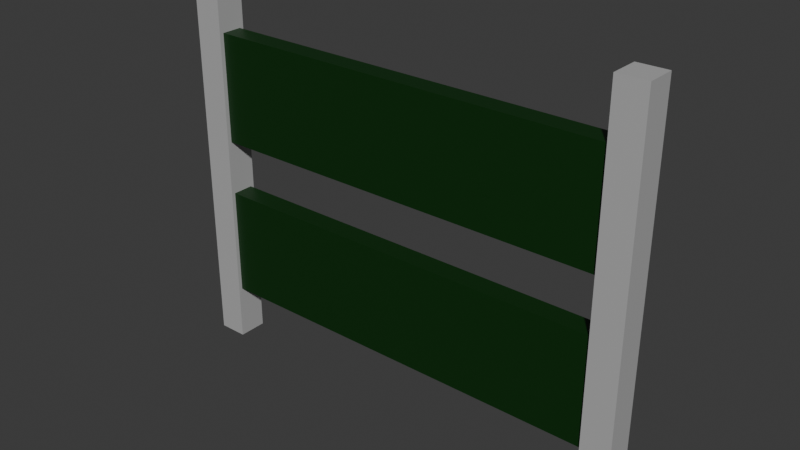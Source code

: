 # Source: tableau.blend  (saved by Blender 5.0.119; exported with 4.5.12 LTS)
import bpy
from mathutils import Matrix  # noqa: F401  (used for matrix-valued properties, if any)

bpy.ops.wm.read_factory_settings(use_empty=True)
scene = bpy.context.scene
scene.name = 'Scene'

# ---- collections
col_collection = bpy.data.collections.new('Collection'); scene.collection.children.link(col_collection)

# ---- materials (node trees are filled in below, after node groups)
mat_gris = bpy.data.materials.new('gris')
mat_vert = bpy.data.materials.new('vert')

# ---- material node trees
mat_gris.use_nodes = True; mat_gris.node_tree.nodes.clear()
_N = mat_gris.node_tree.nodes; _L = mat_gris.node_tree.links
n0 = _N.new('ShaderNodeBsdfPrincipled'); n0.name = 'Principled BSDF'; n0.location = (-200, 100)
n0.inputs[0].default_value = (0.4426, 0.4426, 0.4426, 1.0)
n1 = _N.new('ShaderNodeOutputMaterial'); n1.name = 'Material Output'; n1.location = (200, 100)
_L.new(n0.outputs[0], n1.inputs[0])
n1.is_active_output = True
mat_vert.use_nodes = True; mat_vert.node_tree.nodes.clear()
_N = mat_vert.node_tree.nodes; _L = mat_vert.node_tree.links
n0 = _N.new('ShaderNodeBsdfPrincipled'); n0.name = 'Principled BSDF'; n0.location = (-200, 100)
n0.inputs[0].default_value = (0.0, 0.03003, 0.0009874, 1.0)
n1 = _N.new('ShaderNodeOutputMaterial'); n1.name = 'Material Output'; n1.location = (200, 100)
_L.new(n0.outputs[0], n1.inputs[0])
n1.is_active_output = True

# ---- world
world_world = bpy.data.worlds.new('World'); scene.world = world_world
world_world.use_nodes = True; world_world.node_tree.nodes.clear()
_N = world_world.node_tree.nodes; _L = world_world.node_tree.links
n0 = _N.new('ShaderNodeOutputWorld'); n0.name = 'World Output'; n0.location = (200, 100)
n1 = _N.new('ShaderNodeBackground'); n1.name = 'Background'; n1.location = (-200, 100)
n1.inputs[0].default_value = (0.05088, 0.05088, 0.05088, 1.0)
_L.new(n1.outputs[0], n0.inputs[0])
n0.is_active_output = True
world_world.color = (0.05088, 0.05088, 0.05088)
world_world.sun_shadow_jitter_overblur = 0.0

# ---- meshes
me_cube_002 = bpy.data.meshes.new('Cube.002')
me_cube_002.from_pydata([(-16.0, -1.0, 5.96e-08), (-16.0, 1.0, 5.96e-08), (-14.0, -1.0, 5.96e-08), (-14.0, 1.0, 5.96e-08), (-16.0, -1.0, 1.0), (-16.0, 1.0, 1.0), (-14.0, 1.0, 1.0), (-14.0, -1.0, 1.0), (-16.0, 1.0, 0.5), (-14.0, 1.0, 0.5), (-14.0, -1.0, 0.5), (-16.0, -1.0, 0.5), (-16.0, 1.0, 0.25), (-14.0, 1.0, 0.25), (-14.0, -1.0, 0.25), (-16.0, -1.0, 0.25), (-16.0, -1.0, 0.75), (-16.0, 1.0, 0.75), (-14.0, 1.0, 0.75), (-14.0, -1.0, 0.75), (-16.0, -1.0, 1.5), (-16.0, 1.0, 1.5), (-14.0, 1.0, 1.5), (-14.0, -1.0, 1.5), (-16.0, -1.0, 1.75), (-16.0, 1.0, 1.75), (-14.0, 1.0, 1.75), (-14.0, -1.0, 1.75), (-16.0, 1.0, 1.25), (-14.0, 1.0, 1.25), (-14.0, -1.0, 1.25), (-16.0, -1.0, 1.25), (14.0, -1.0, 5.96e-08), (14.0, 1.0, 5.96e-08), (16.0, -1.0, 5.96e-08), (16.0, 1.0, 5.96e-08), (14.0, -1.0, 1.0), (14.0, 1.0, 1.0), (16.0, 1.0, 1.0), (16.0, -1.0, 1.0), (14.0, 1.0, 0.5), (16.0, 1.0, 0.5), (16.0, -1.0, 0.5), (14.0, -1.0, 0.5), (14.0, 1.0, 0.25), (16.0, 1.0, 0.25), (16.0, -1.0, 0.25), (14.0, -1.0, 0.25), (14.0, -1.0, 0.75), (14.0, 1.0, 0.75), (16.0, 1.0, 0.75), (16.0, -1.0, 0.75), (14.0, -1.0, 1.5), (14.0, 1.0, 1.5), (16.0, 1.0, 1.5), (16.0, -1.0, 1.5), (14.0, 1.0, 1.25), (16.0, 1.0, 1.25), (16.0, -1.0, 1.25), (14.0, -1.0, 1.25), (14.0, -1.0, 1.75), (14.0, 1.0, 1.75), (16.0, 1.0, 1.75), (16.0, -1.0, 1.75), (-14.0, 0.7042, 1.25), (-14.0, 0.7042, 1.0), (-14.0, -0.7042, 1.25), (-14.0, -0.7042, 1.0), (-14.0, 0.7042, 1.5), (-14.0, -0.7042, 1.5), (9.537e-07, -0.7042, 1.25), (14.0, -0.7042, 1.25), (14.0, 0.7042, 1.25), (14.0, 0.7042, 1.0), (14.0, -0.7042, 1.0), (14.0, -0.7042, 1.5), (14.0, 0.7042, 1.5), (9.537e-07, -0.7042, 1.5), (9.537e-07, 0.7042, 1.25), (9.537e-07, 0.7042, 1.0), (9.537e-07, -0.7042, 1.25), (9.537e-07, -0.7042, 1.0), (9.537e-07, 0.7042, 1.5), (9.537e-07, -0.7042, 1.5), (9.537e-07, 0.7042, 1.25), (9.537e-07, 0.7042, 1.0), (9.537e-07, -0.7042, 1.0), (9.537e-07, 0.7042, 1.5), (-14.0, 0.7263, 0.75), (-14.0, 0.7263, 0.5), (-14.0, -0.7263, 0.75), (-14.0, -0.7263, 0.5), (5.684e-14, -0.7263, 0.5), (-14.0, 0.7263, 0.25), (-14.0, -0.7263, 0.25), (14.0, 0.7263, 0.75), (14.0, 0.7263, 0.5), (14.0, -0.7263, 0.25), (14.0, -0.7263, 0.5), (5.684e-14, -0.7263, 0.25), (14.0, 0.7263, 0.25), (14.0, -0.7263, 0.75), (5.684e-14, 0.7263, 0.75), (5.684e-14, 0.7263, 0.5), (5.684e-14, -0.7263, 0.75), (5.684e-14, 0.7263, 0.25), (5.684e-14, 0.7263, 0.75), (5.684e-14, 0.7263, 0.5), (5.684e-14, -0.7263, 0.25), (5.684e-14, -0.7263, 0.5), (5.684e-14, 0.7263, 0.25), (5.684e-14, -0.7263, 0.75)], [], [(1, 3, 2, 0), (19, 7, 4, 16), (18, 6, 7, 19), (17, 5, 6, 18), (16, 4, 5, 17), (15, 11, 8, 12), (12, 8, 9, 13), (14, 10, 11, 15), (2, 14, 15, 0), (3, 13, 14, 2), (1, 12, 13, 3), (0, 15, 12, 1), (11, 16, 17, 8), (8, 17, 18, 9), (43, 48, 101, 98), (10, 19, 16, 11), (30, 23, 20, 31), (6, 29, 64, 65), (28, 21, 22, 29), (31, 20, 21, 28), (23, 27, 24, 20), (22, 26, 27, 23), (21, 25, 26, 22), (20, 24, 25, 21), (4, 31, 28, 5), (5, 28, 29, 6), (56, 37, 73, 72), (7, 30, 31, 4), (63, 62, 61, 60), (27, 26, 25, 24), (33, 35, 34, 32), (51, 39, 36, 48), (50, 38, 39, 51), (49, 37, 38, 50), (48, 36, 37, 49), (9, 18, 88, 89), (44, 40, 41, 45), (45, 41, 42, 46), (46, 42, 43, 47), (34, 46, 47, 32), (35, 45, 46, 34), (33, 44, 45, 35), (32, 47, 44, 33), (40, 49, 50, 41), (41, 50, 51, 42), (42, 51, 48, 43), (58, 55, 52, 59), (57, 54, 55, 58), (56, 53, 54, 57), (29, 22, 68, 64), (37, 56, 57, 38), (38, 57, 58, 39), (39, 58, 59, 36), (55, 63, 60, 52), (54, 62, 63, 55), (53, 61, 62, 54), (52, 60, 61, 53), (40, 44, 100, 96), (44, 47, 97, 100), (49, 40, 96, 95), (18, 19, 90, 88), (37, 36, 74, 73), (22, 23, 69, 68), (36, 59, 71, 74), (67, 65, 79, 81), (75, 76, 87, 77), (64, 68, 82, 78), (71, 75, 77, 70), (65, 64, 78, 79), (74, 71, 70, 86), (69, 66, 80, 83), (76, 72, 84, 87), (66, 67, 81, 80), (68, 69, 83, 82), (73, 74, 86, 85), (72, 73, 85, 84), (23, 30, 66, 69), (52, 53, 76, 75), (30, 7, 67, 66), (59, 52, 75, 71), (53, 56, 72, 76), (7, 6, 65, 67), (96, 100, 110, 107), (89, 88, 102, 103), (95, 96, 107, 106), (91, 94, 99, 92), (100, 97, 108, 110), (88, 90, 104, 102), (90, 91, 92, 104), (93, 89, 103, 105), (98, 101, 111, 109), (94, 93, 105, 99), (101, 95, 106, 111), (97, 98, 109, 108), (13, 9, 89, 93), (19, 10, 91, 90), (10, 14, 94, 91), (47, 43, 98, 97), (48, 49, 95, 101), (14, 13, 93, 94)])
me_cube_002.polygons.foreach_set('material_index', [0, 0, 0, 0, 0, 0, 0, 0, 0, 0, 0, 0, 0, 0, 0, 0, 0, 0, 0, 0, 0, 0, 0, 0, 0, 0, 0, 0, 0, 0, 0, 0, 0, 0, 0, 0, 0, 0, 0, 0, 0, 0, 0, 0, 0, 0, 0, 0, 0, 0, 0, 0, 0, 0, 0, 0, 0, 0, 0, 0, 0, 0, 0, 0, 1, 1, 1, 1, 1, 1, 1, 1, 1, 1, 1, 1, 0, 0, 0, 0, 0, 0, 1, 1, 1, 1, 1, 1, 1, 1, 1, 1, 1, 1, 0, 0, 0, 0, 0, 0])
_uv = me_cube_002.uv_layers.new(name='UVMap')
_uv.uv.foreach_set('vector', [0.125, 0.5, 0.375, 0.5, 0.375, 0.75, 0.125, 0.75, 0.4688, 0.75, 0.5, 0.75, 0.5, 1.0, 0.4688, 1.0, 0.4688, 0.5, 0.5, 0.5, 0.5, 0.75, 0.4688, 0.75, 0.4688, 0.25, 0.5, 0.25, 0.5, 0.5, 0.4688, 0.5, 0.4688, 0.0, 0.5, 0.0, 0.5, 0.25, 0.4688, 0.25, 0.4062, 0.0, 0.4375, 0.0, 0.4375, 0.25, 0.4062, 0.25, 0.4062, 0.25, 0.4375, 0.25, 0.4375, 0.5, 0.4062, 0.5, 0.4062, 0.75, 0.4375, 0.75, 0.4375, 1.0, 0.4062, 1.0, 0.375, 0.75, 0.4062, 0.75, 0.4062, 1.0, 0.375, 1.0, 0.375, 0.5, 0.4062, 0.5, 0.4062, 0.75, 0.375, 0.75, 0.375, 0.25, 0.4062, 0.25, 0.4062, 0.5, 0.375, 0.5, 0.375, 0.0, 0.4062, 0.0, 0.4062, 0.25, 0.375, 0.25, 0.4375, 0.0, 0.4688, 0.0, 0.4688, 0.25, 0.4375, 0.25, 0.4375, 0.25, 0.4688, 0.25, 0.4688, 0.5, 0.4375, 0.5, 0.4375, 1.0, 0.4688, 1.0, 0.4688, 1.0, 0.4375, 1.0, 0.4375, 0.75, 0.4688, 0.75, 0.4688, 1.0, 0.4375, 1.0, 0.5312, 0.75, 0.5625, 0.75, 0.5625, 1.0, 0.5312, 1.0, 0.5, 0.5, 0.5312, 0.5, 0.5312, 0.5, 0.5, 0.5, 0.5312, 0.25, 0.5625, 0.25, 0.5625, 0.5, 0.5312, 0.5, 0.5312, 0.0, 0.5625, 0.0, 0.5625, 0.25, 0.5312, 0.25, 0.5625, 0.75, 0.5938, 0.75, 0.5938, 1.0, 0.5625, 1.0, 0.5625, 0.5, 0.5938, 0.5, 0.5938, 0.75, 0.5625, 0.75, 0.5625, 0.25, 0.5938, 0.25, 0.5938, 0.5, 0.5625, 0.5, 0.5625, 0.0, 0.5938, 0.0, 0.5938, 0.25, 0.5625, 0.25, 0.5, 0.0, 0.5312, 0.0, 0.5312, 0.25, 0.5, 0.25, 0.5, 0.25, 0.5312, 0.25, 0.5312, 0.5, 0.5, 0.5, 0.5312, 0.25, 0.5, 0.25, 0.5, 0.25, 0.5312, 0.25, 0.5, 0.75, 0.5312, 0.75, 0.5312, 1.0, 0.5, 1.0, 0.5938, 0.75, 0.5938, 0.5, 0.5938, 0.25, 0.5938, 0.0, 0.5938, 0.75, 0.5938, 0.5, 0.5938, 0.25, 0.5938, 0.0, 0.125, 0.5, 0.375, 0.5, 0.375, 0.75, 0.125, 0.75, 0.4688, 0.75, 0.5, 0.75, 0.5, 1.0, 0.4688, 1.0, 0.4688, 0.5, 0.5, 0.5, 0.5, 0.75, 0.4688, 0.75, 0.4688, 0.25, 0.5, 0.25, 0.5, 0.5, 0.4688, 0.5, 0.4688, 0.0, 0.5, 0.0, 0.5, 0.25, 0.4688, 0.25, 0.4375, 0.5, 0.4688, 0.5, 0.4688, 0.5, 0.4375, 0.5, 0.4062, 0.25, 0.4375, 0.25, 0.4375, 0.5, 0.4062, 0.5, 0.4062, 0.5, 0.4375, 0.5, 0.4375, 0.75, 0.4062, 0.75, 0.4062, 0.75, 0.4375, 0.75, 0.4375, 1.0, 0.4062, 1.0, 0.375, 0.75, 0.4062, 0.75, 0.4062, 1.0, 0.375, 1.0, 0.375, 0.5, 0.4062, 0.5, 0.4062, 0.75, 0.375, 0.75, 0.375, 0.25, 0.4062, 0.25, 0.4062, 0.5, 0.375, 0.5, 0.375, 0.0, 0.4062, 0.0, 0.4062, 0.25, 0.375, 0.25, 0.4375, 0.25, 0.4688, 0.25, 0.4688, 0.5, 0.4375, 0.5, 0.4375, 0.5, 0.4688, 0.5, 0.4688, 0.75, 0.4375, 0.75, 0.4375, 0.75, 0.4688, 0.75, 0.4688, 1.0, 0.4375, 1.0, 0.5312, 0.75, 0.5625, 0.75, 0.5625, 1.0, 0.5312, 1.0, 0.5312, 0.5, 0.5625, 0.5, 0.5625, 0.75, 0.5312, 0.75, 0.5312, 0.25, 0.5625, 0.25, 0.5625, 0.5, 0.5312, 0.5, 0.5312, 0.5, 0.5625, 0.5, 0.5625, 0.5, 0.5312, 0.5, 0.5, 0.25, 0.5312, 0.25, 0.5312, 0.5, 0.5, 0.5, 0.5, 0.5, 0.5312, 0.5, 0.5312, 0.75, 0.5, 0.75, 0.5, 0.75, 0.5312, 0.75, 0.5312, 1.0, 0.5, 1.0, 0.5625, 0.75, 0.5938, 0.75, 0.5938, 1.0, 0.5625, 1.0, 0.5625, 0.5, 0.5938, 0.5, 0.5938, 0.75, 0.5625, 0.75, 0.5625, 0.25, 0.5938, 0.25, 0.5938, 0.5, 0.5625, 0.5, 0.5625, 0.0, 0.5938, 0.0, 0.5938, 0.25, 0.5625, 0.25, 0.4375, 0.25, 0.4062, 0.25, 0.4062, 0.25, 0.4375, 0.25, 0.4062, 0.25, 0.4062, 0.0, 0.4062, 0.0, 0.4062, 0.25, 0.4688, 0.25, 0.4375, 0.25, 0.4375, 0.25, 0.4688, 0.25, 0.4688, 0.5, 0.4688, 0.75, 0.4688, 0.75, 0.4688, 0.5, 0.5, 0.25, 0.5, 0.0, 0.5, 0.0, 0.5, 0.25, 0.5625, 0.5, 0.5625, 0.75, 0.5625, 0.75, 0.5625, 0.5, 0.5, 1.0, 0.5312, 1.0, 0.5312, 1.0, 0.5, 1.0, 0.5, 0.75, 0.5, 0.5, 0.5, 0.5, 0.5, 0.75, 0.5625, 0.0, 0.5625, 0.25, 0.5625, 0.25, 0.5625, 0.0, 0.5312, 0.5, 0.5625, 0.5, 0.5625, 0.5, 0.5312, 0.5, 0.5312, 1.0, 0.5625, 1.0, 0.5625, 1.0, 0.5312, 1.0, 0.5, 0.5, 0.5312, 0.5, 0.5312, 0.5, 0.5, 0.5, 0.5, 1.0, 0.5312, 1.0, 0.5312, 1.0, 0.5, 1.0, 0.5625, 0.75, 0.5312, 0.75, 0.5312, 0.75, 0.5625, 0.75, 0.5625, 0.25, 0.5312, 0.25, 0.5312, 0.25, 0.5625, 0.25, 0.5312, 0.75, 0.5, 0.75, 0.5, 0.75, 0.5312, 0.75, 0.5625, 0.5, 0.5625, 0.75, 0.5625, 0.75, 0.5625, 0.5, 0.5, 0.25, 0.5, 0.0, 0.5, 0.0, 0.5, 0.25, 0.5312, 0.25, 0.5, 0.25, 0.5, 0.25, 0.5312, 0.25, 0.5625, 0.75, 0.5312, 0.75, 0.5312, 0.75, 0.5625, 0.75, 0.5625, 0.0, 0.5625, 0.25, 0.5625, 0.25, 0.5625, 0.0, 0.5312, 0.75, 0.5, 0.75, 0.5, 0.75, 0.5312, 0.75, 0.5312, 1.0, 0.5625, 1.0, 0.5625, 1.0, 0.5312, 1.0, 0.5625, 0.25, 0.5312, 0.25, 0.5312, 0.25, 0.5625, 0.25, 0.5, 0.75, 0.5, 0.5, 0.5, 0.5, 0.5, 0.75, 0.4375, 0.25, 0.4062, 0.25, 0.4062, 0.25, 0.4375, 0.25, 0.4375, 0.5, 0.4688, 0.5, 0.4688, 0.5, 0.4375, 0.5, 0.4688, 0.25, 0.4375, 0.25, 0.4375, 0.25, 0.4688, 0.25, 0.4375, 0.75, 0.4062, 0.75, 0.4062, 0.75, 0.4375, 0.75, 0.4062, 0.25, 0.4062, 0.0, 0.4062, 0.0, 0.4062, 0.25, 0.4688, 0.5, 0.4688, 0.75, 0.4688, 0.75, 0.4688, 0.5, 0.4688, 0.75, 0.4375, 0.75, 0.4375, 0.75, 0.4688, 0.75, 0.4062, 0.5, 0.4375, 0.5, 0.4375, 0.5, 0.4062, 0.5, 0.4375, 1.0, 0.4688, 1.0, 0.4688, 1.0, 0.4375, 1.0, 0.4062, 0.75, 0.4062, 0.5, 0.4062, 0.5, 0.4062, 0.75, 0.4688, 0.0, 0.4688, 0.25, 0.4688, 0.25, 0.4688, 0.0, 0.4062, 1.0, 0.4375, 1.0, 0.4375, 1.0, 0.4062, 1.0, 0.4062, 0.5, 0.4375, 0.5, 0.4375, 0.5, 0.4062, 0.5, 0.4688, 0.75, 0.4375, 0.75, 0.4375, 0.75, 0.4688, 0.75, 0.4375, 0.75, 0.4062, 0.75, 0.4062, 0.75, 0.4375, 0.75, 0.4062, 1.0, 0.4375, 1.0, 0.4375, 1.0, 0.4062, 1.0, 0.4688, 0.0, 0.4688, 0.25, 0.4688, 0.25, 0.4688, 0.0, 0.4062, 0.75, 0.4062, 0.5, 0.4062, 0.5, 0.4062, 0.75])
me_cube_002.materials.append(mat_gris)
me_cube_002.materials.append(mat_vert)
me_cube_002.update()

# ---- objects
ob_cube_001 = bpy.data.objects.new('Cube.001', me_cube_002)

# ---- transforms, parenting, visibility, modifiers, constraints
ob_cube_001.location = (-5.684e-14, 0.0, -9.537e-07)
ob_cube_001.scale = (1.0, 1.0, 15.0)
_vg = ob_cube_001.vertex_groups.new(name='tableau')
_vg = ob_cube_001.vertex_groups.new(name='bras')

# ---- collection membership
col_collection.objects.link(ob_cube_001)

# ---- scene / render settings (as saved in the file)
scene.frame_start = 1; scene.frame_end = 250; scene.frame_set(1)
scene.render.engine = 'BLENDER_EEVEE_NEXT'
scene.render.bake_bias = 0.0
scene.render.bake_samples = 0
scene.cycles.sampling_pattern = 'TABULATED_SOBOL'
scene.eevee.use_volume_custom_range = False
bpy.context.view_layer.update()

# ---- added for rendering (the .blend has no active camera and no usable light): camera, sun
cam_auto = bpy.data.cameras.new('AutoCamera')
cam_auto.lens = 50.0
cam_auto.sensor_width = 36.0
cam_auto.clip_end = 1000.0
ob_auto_camera = bpy.data.objects.new('AutoCamera', cam_auto)
scene.collection.objects.link(ob_auto_camera)
ob_auto_camera.location = (38.339, -46.0067, 43.7962)
ob_auto_camera.rotation_euler = (1.09748, -7.21219e-08, 0.694738)
scene.camera = ob_auto_camera
light_auto_sun = bpy.data.lights.new('AutoSun', 'SUN')
light_auto_sun.energy = 3.0
light_auto_sun.angle = 0.0523599
ob_auto_sun = bpy.data.objects.new('AutoSun', light_auto_sun)
scene.collection.objects.link(ob_auto_sun)
ob_auto_sun.rotation_euler = (0.872665, 0.174533, 0.523599)
bpy.context.view_layer.update()

